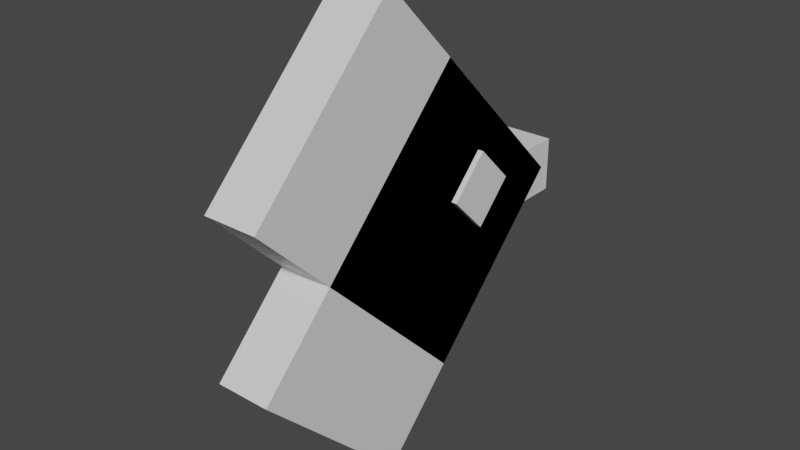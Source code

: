 # Source: luvdisc.blend  (saved by Blender 2.81.16; exported with 4.5.12 LTS)
import bpy
from mathutils import Matrix  # noqa: F401  (used for matrix-valued properties, if any)

bpy.ops.wm.read_factory_settings(use_empty=True)
scene = bpy.context.scene
scene.name = 'Scene'

# ---- collections
col_collection = bpy.data.collections.new('Collection'); scene.collection.children.link(col_collection)

# ---- materials (node trees are filled in below, after node groups)
mat_default_obj = bpy.data.materials.new('Default OBJ')
mat_default_obj.use_transparent_shadow = False

# ---- material node trees
mat_default_obj.use_nodes = True; mat_default_obj.node_tree.nodes.clear()
_N = mat_default_obj.node_tree.nodes; _L = mat_default_obj.node_tree.links
n0 = _N.new('ShaderNodeOutputMaterial'); n0.name = 'Material Output'; n0.location = (300, 300)
n1 = _N.new('ShaderNodeBsdfPrincipled'); n1.name = 'Principled BSDF'; n1.location = (10, 300)
n1.distribution = 'GGX'
n1.subsurface_method = 'BURLEY'
n1.inputs[3].default_value = 1.45
n1.inputs[27].default_value = (0.0, 0.0, 0.0, 1.0)
n1.inputs[28].default_value = 1.0
_L.new(n1.outputs[0], n0.inputs[0])
n0.is_active_output = True

# ---- world
world_world = bpy.data.worlds.new('World'); scene.world = world_world
world_world.use_nodes = True; world_world.node_tree.nodes.clear()
_N = world_world.node_tree.nodes; _L = world_world.node_tree.links
n0 = _N.new('ShaderNodeOutputWorld'); n0.name = 'World Output'; n0.location = (300, 300)
n1 = _N.new('ShaderNodeBackground'); n1.name = 'Background'; n1.location = (10, 300)
n1.inputs[0].default_value = (0.05088, 0.05088, 0.05088, 1.0)
_L.new(n1.outputs[0], n0.inputs[0])
n0.is_active_output = True
world_world.color = (0.05088, 0.05088, 0.05088)
world_world.use_sun_shadow = False
world_world.sun_shadow_jitter_overblur = 0.0

# ---- meshes
me_shape1 = bpy.data.meshes.new('shape1')
me_shape1.from_pydata([(0.03125, -0.03125, -0.03125), (-0.03125, -0.03125, -0.03125), (-0.03125, 0.03125, -0.03125), (0.03125, 0.03125, -0.03125), (-0.03125, -0.03125, 0.03125), (0.03125, -0.03125, 0.03125), (0.03125, 0.03125, 0.03125), (-0.03125, 0.03125, 0.03125)], [], [(0, 1, 2, 3), (4, 5, 6, 7), (3, 2, 7, 6), (5, 4, 1, 0), (5, 0, 3, 6), (1, 4, 7, 2)])
_uv = me_shape1.uv_layers.new(name='UVMap')
_uv.uv.foreach_set('vector', [0.01562, 0.9375, 0.03125, 0.9375, 0.03125, 0.9688, 0.01562, 0.9688, 0.04688, 0.9375, 0.0625, 0.9375, 0.0625, 0.9688, 0.04688, 0.9688, 0.01562, 0.9688, 0.03125, 0.9688, 0.03125, 1.0, 0.01562, 1.0, 0.03125, 0.9688, 0.04688, 0.9688, 0.04688, 1.0, 0.03125, 1.0, 0.0, 0.9375, 0.01562, 0.9375, 0.01562, 0.9688, 0.0, 0.9688, 0.03125, 0.9375, 0.04688, 0.9375, 0.04688, 0.9688, 0.03125, 0.9688])
me_shape1.materials.append(mat_default_obj)
me_shape1.use_remesh_fix_poles = True
me_shape1.use_remesh_preserve_attributes = False
me_shape1.use_mirror_vertex_groups = False
me_shape1.update()
me_shape2 = bpy.data.meshes.new('shape2')
me_shape2.from_pydata([(0.03125, -0.221, -0.04419), (-0.03125, -0.221, -0.04419), (-0.03125, -0.04419, -0.221), (0.03125, -0.04419, -0.221), (-0.03125, 0.04419, 0.221), (0.03125, 0.04419, 0.221), (0.03125, 0.221, 0.04419), (-0.03125, 0.221, 0.04419)], [], [(0, 1, 2, 3), (4, 5, 6, 7), (3, 2, 7, 6), (5, 4, 1, 0), (5, 0, 3, 6), (1, 4, 7, 2)])
_uv = me_shape2.uv_layers.new(name='UVMap')
_uv.uv.foreach_set('vector', [0.09375, 0.375, 0.1094, 0.375, 0.1094, 0.5, 0.09375, 0.5, 0.2031, 0.375, 0.2188, 0.375, 0.2188, 0.5, 0.2031, 0.5, 0.09375, 0.5, 0.1094, 0.5, 0.1094, 0.6875, 0.09375, 0.6875, 0.1094, 0.5, 0.125, 0.5, 0.125, 0.6875, 0.1094, 0.6875, 0.0, 0.375, 0.09375, 0.375, 0.09375, 0.5, 0.0, 0.5, 0.1094, 0.375, 0.2031, 0.375, 0.2031, 0.5, 0.1094, 0.5])
me_shape2.materials.append(mat_default_obj)
me_shape2.use_remesh_fix_poles = True
me_shape2.use_remesh_preserve_attributes = False
me_shape2.use_mirror_vertex_groups = False
me_shape2.update()
me_shape3 = bpy.data.meshes.new('shape3')
me_shape3.from_pydata([(0.03125, 0.04419, -0.221), (-0.03125, 0.04419, -0.221), (-0.03125, 0.221, -0.04419), (0.03125, 0.221, -0.04419), (-0.03125, -0.221, 0.04419), (0.03125, -0.221, 0.04419), (0.03125, -0.04419, 0.221), (-0.03125, -0.04419, 0.221)], [], [(0, 1, 2, 3), (4, 5, 6, 7), (3, 2, 7, 6), (5, 4, 1, 0), (5, 0, 3, 6), (1, 4, 7, 2)])
_uv = me_shape3.uv_layers.new(name='UVMap')
_uv.uv.foreach_set('vector', [0.09375, 0.6875, 0.1094, 0.6875, 0.1094, 0.8125, 0.09375, 0.8125, 0.2031, 0.6875, 0.2188, 0.6875, 0.2188, 0.8125, 0.2031, 0.8125, 0.09375, 0.8125, 0.1094, 0.8125, 0.1094, 1.0, 0.09375, 1.0, 0.1094, 0.8125, 0.125, 0.8125, 0.125, 1.0, 0.1094, 1.0, 0.0, 0.6875, 0.09375, 0.6875, 0.09375, 0.8125, 0.0, 0.8125, 0.1094, 0.6875, 0.2031, 0.6875, 0.2031, 0.8125, 0.1094, 0.8125])
me_shape3.materials.append(mat_default_obj)
me_shape3.use_remesh_fix_poles = True
me_shape3.use_remesh_preserve_attributes = False
me_shape3.use_mirror_vertex_groups = False
me_shape3.update()
me_eye1 = bpy.data.meshes.new('eye1')
me_eye1.from_pydata([(0.03125, -0.04419, 0.0), (-0.03125, -0.04419, 0.0), (-0.03125, 0.0, -0.04419), (0.03125, 0.0, -0.04419), (-0.03125, 0.0, 0.04419), (0.03125, 0.0, 0.04419), (0.03125, 0.04419, 0.0), (-0.03125, 0.04419, 0.0)], [], [(0, 1, 2, 3), (4, 5, 6, 7), (3, 2, 7, 6), (5, 4, 1, 0), (5, 0, 3, 6), (1, 4, 7, 2)])
_uv = me_eye1.uv_layers.new(name='UVMap')
_uv.uv.foreach_set('vector', [0.1562, 0.9375, 0.1406, 0.9375, 0.1406, 0.9688, 0.1562, 0.9688, 0.1875, 0.9375, 0.1719, 0.9375, 0.1719, 0.9688, 0.1875, 0.9688, 0.1562, 0.9688, 0.1406, 0.9688, 0.1406, 1.0, 0.1562, 1.0, 0.1719, 0.9688, 0.1562, 0.9688, 0.1562, 1.0, 0.1719, 1.0, 0.1719, 0.9375, 0.1562, 0.9375, 0.1562, 0.9688, 0.1719, 0.9688, 0.1406, 0.9375, 0.125, 0.9375, 0.125, 0.9688, 0.1406, 0.9688])
me_eye1.materials.append(mat_default_obj)
me_eye1.use_remesh_fix_poles = True
me_eye1.use_remesh_preserve_attributes = False
me_eye1.use_mirror_vertex_groups = False
me_eye1.update()
me_eye2 = bpy.data.meshes.new('eye2')
me_eye2.from_pydata([(0.03125, -0.04419, 0.0), (-0.03125, -0.04419, 0.0), (-0.03125, 0.0, -0.04419), (0.03125, 0.0, -0.04419), (-0.03125, 0.0, 0.04419), (0.03125, 0.0, 0.04419), (0.03125, 0.04419, 0.0), (-0.03125, 0.04419, 0.0)], [], [(0, 1, 2, 3), (4, 5, 6, 7), (3, 2, 7, 6), (5, 4, 1, 0), (5, 0, 3, 6), (1, 4, 7, 2)])
_uv = me_eye2.uv_layers.new(name='UVMap')
_uv.uv.foreach_set('vector', [0.1406, 0.9375, 0.1562, 0.9375, 0.1562, 0.9688, 0.1406, 0.9688, 0.1719, 0.9375, 0.1875, 0.9375, 0.1875, 0.9688, 0.1719, 0.9688, 0.1406, 0.9688, 0.1562, 0.9688, 0.1562, 1.0, 0.1406, 1.0, 0.1562, 0.9688, 0.1719, 0.9688, 0.1719, 1.0, 0.1562, 1.0, 0.125, 0.9375, 0.1406, 0.9375, 0.1406, 0.9688, 0.125, 0.9688, 0.1562, 0.9375, 0.1719, 0.9375, 0.1719, 0.9688, 0.1562, 0.9688])
me_eye2.materials.append(mat_default_obj)
me_eye2.use_remesh_fix_poles = True
me_eye2.use_remesh_preserve_attributes = False
me_eye2.use_mirror_vertex_groups = False
me_eye2.update()

# ---- objects
ob_shape1 = bpy.data.objects.new('shape1', me_shape1)
ob_shape2 = bpy.data.objects.new('shape2', me_shape2)
ob_shape3 = bpy.data.objects.new('shape3', me_shape3)
ob_eye1 = bpy.data.objects.new('eye1', me_eye1)
ob_eye2 = bpy.data.objects.new('eye2', me_eye2)

# ---- transforms, parenting, visibility, modifiers, constraints
ob_shape1.location = (0.0, -0.01875, 0.2941)
ob_shape1.rotation_euler = (1.571, -0.0, 0.0)
ob_shape1.lineart.crease_threshold = 0.0
ob_shape2.parent = ob_shape1
ob_shape2.matrix_parent_inverse = Matrix(((1.0, 0.0, 0.0, -0.0), (0.0, -1.629e-07, 1.0, -0.2941), (-0.0, -1.0, -1.629e-07, -0.01875), (-0.0, 0.0, -0.0, 1.0)))
ob_shape2.location = (0.0, -0.221, 0.3383)
ob_shape2.rotation_euler = (1.571, -0.0, 0.0)
ob_shape2.lineart.crease_threshold = 0.0
ob_shape3.parent = ob_shape1
ob_shape3.matrix_parent_inverse = Matrix(((1.0, 0.0, 0.0, -0.0), (0.0, -1.629e-07, 1.0, -0.2941), (-0.0, -1.0, -1.629e-07, -0.01875), (-0.0, 0.0, -0.0, 1.0)))
ob_shape3.location = (0.0, -0.221, 0.2499)
ob_shape3.rotation_euler = (1.571, -0.0, 0.0)
ob_shape3.lineart.crease_threshold = 0.0
ob_eye1.parent = ob_shape1
ob_eye1.matrix_parent_inverse = Matrix(((1.0, 0.0, 0.0, -0.0), (0.0, -1.629e-07, 1.0, -0.2941), (-0.0, -1.0, -1.629e-07, -0.01875), (-0.0, 0.0, -0.0, 1.0)))
ob_eye1.location = (-0.00625, -0.1437, 0.3378)
ob_eye1.rotation_euler = (1.571, -0.0, 0.0)
ob_eye1.lineart.crease_threshold = 0.0
ob_eye2.parent = ob_shape1
ob_eye2.matrix_parent_inverse = Matrix(((1.0, 0.0, 0.0, -0.0), (0.0, -1.629e-07, 1.0, -0.2941), (-0.0, -1.0, -1.629e-07, -0.01875), (-0.0, 0.0, -0.0, 1.0)))
ob_eye2.location = (0.00625, -0.125, 0.3128)
ob_eye2.rotation_euler = (1.571, -0.0, 0.0)
ob_eye2.lineart.crease_threshold = 0.0

# ---- collection membership
col_collection.objects.link(ob_shape1)
col_collection.objects.link(ob_shape2)
col_collection.objects.link(ob_shape3)
col_collection.objects.link(ob_eye1)
col_collection.objects.link(ob_eye2)

# ---- scene / render settings (as saved in the file)
scene.frame_start = 1; scene.frame_end = 250; scene.frame_set(1)
scene.render.engine = 'BLENDER_EEVEE_NEXT'
scene.cycles.use_denoising = False
scene.cycles.samples = 128
scene.cycles.sampling_pattern = 'TABULATED_SOBOL'
scene.cycles.use_adaptive_sampling = False
scene.cycles.use_light_tree = False
scene.view_settings.view_transform = 'Filmic'
bpy.context.view_layer.update()

# ---- added for rendering (the .blend has no active camera and no usable light): camera, sun
cam_auto = bpy.data.cameras.new('AutoCamera')
cam_auto.lens = 50.0
cam_auto.sensor_width = 36.0
cam_auto.clip_end = 1000.0
ob_auto_camera = bpy.data.objects.new('AutoCamera', cam_auto)
scene.collection.objects.link(ob_auto_camera)
ob_auto_camera.location = (0.649895, -0.994596, 0.813976)
ob_auto_camera.rotation_euler = (1.09748, -7.21219e-08, 0.694738)
scene.camera = ob_auto_camera
light_auto_sun = bpy.data.lights.new('AutoSun', 'SUN')
light_auto_sun.energy = 3.0
light_auto_sun.angle = 0.0523599
ob_auto_sun = bpy.data.objects.new('AutoSun', light_auto_sun)
scene.collection.objects.link(ob_auto_sun)
ob_auto_sun.rotation_euler = (0.872665, 0.174533, 0.523599)
bpy.context.view_layer.update()
